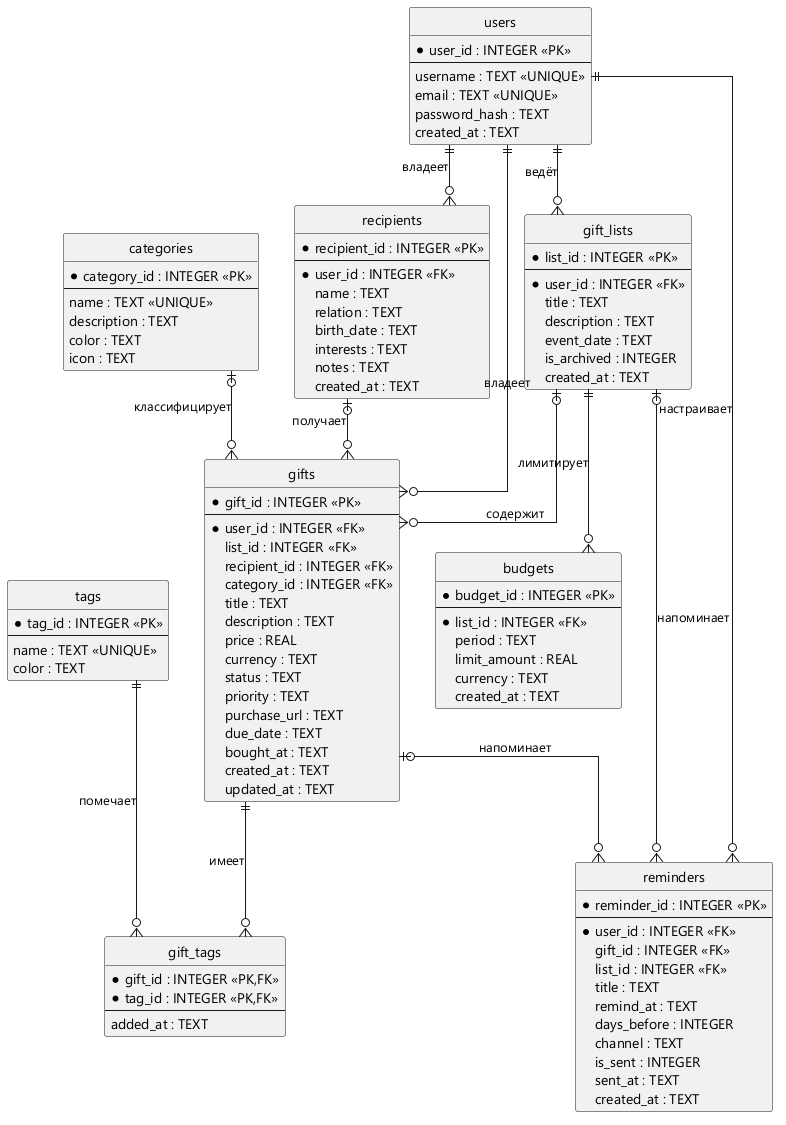

The diagram above was rendered by PlantUML. Its source (embedded in the PNG):
@startuml ER_GiftPlanner
' ER-диаграмма базы данных «Планировщик подарков»
' Схема приведена к 3NF. Полное обоснование — database/normalization.md
' Рендер: plantuml -tpng docs/database/er_diagram.puml

hide circle
skinparam linetype ortho
skinparam shadowing false
skinparam defaultFontName "Segoe UI"
skinparam entity {
  BackgroundColor #FFFFFF
  BorderColor #6B8CB0
  HeaderBackgroundColor #1F3A5F
  HeaderFontColor #FFFFFF
}

entity "users" as users {
  * user_id : INTEGER <<PK>>
  --
  username : TEXT <<UNIQUE>>
  email : TEXT <<UNIQUE>>
  password_hash : TEXT
  created_at : TEXT
}

entity "recipients" as recipients {
  * recipient_id : INTEGER <<PK>>
  --
  * user_id : INTEGER <<FK>>
  name : TEXT
  relation : TEXT
  birth_date : TEXT
  interests : TEXT
  notes : TEXT
  created_at : TEXT
}

entity "gift_lists" as gift_lists {
  * list_id : INTEGER <<PK>>
  --
  * user_id : INTEGER <<FK>>
  title : TEXT
  description : TEXT
  event_date : TEXT
  is_archived : INTEGER
  created_at : TEXT
}

entity "categories" as categories {
  * category_id : INTEGER <<PK>>
  --
  name : TEXT <<UNIQUE>>
  description : TEXT
  color : TEXT
  icon : TEXT
}

entity "tags" as tags {
  * tag_id : INTEGER <<PK>>
  --
  name : TEXT <<UNIQUE>>
  color : TEXT
}

entity "gifts" as gifts {
  * gift_id : INTEGER <<PK>>
  --
  * user_id : INTEGER <<FK>>
  list_id : INTEGER <<FK>>
  recipient_id : INTEGER <<FK>>
  category_id : INTEGER <<FK>>
  title : TEXT
  description : TEXT
  price : REAL
  currency : TEXT
  status : TEXT
  priority : TEXT
  purchase_url : TEXT
  due_date : TEXT
  bought_at : TEXT
  created_at : TEXT
  updated_at : TEXT
}

entity "gift_tags" as gift_tags {
  * gift_id : INTEGER <<PK,FK>>
  * tag_id : INTEGER <<PK,FK>>
  --
  added_at : TEXT
}

entity "budgets" as budgets {
  * budget_id : INTEGER <<PK>>
  --
  * list_id : INTEGER <<FK>>
  period : TEXT
  limit_amount : REAL
  currency : TEXT
  created_at : TEXT
}

entity "reminders" as reminders {
  * reminder_id : INTEGER <<PK>>
  --
  * user_id : INTEGER <<FK>>
  gift_id : INTEGER <<FK>>
  list_id : INTEGER <<FK>>
  title : TEXT
  remind_at : TEXT
  days_before : INTEGER
  channel : TEXT
  is_sent : INTEGER
  sent_at : TEXT
  created_at : TEXT
}

users ||--o{ recipients : владеет
users ||--o{ gift_lists : ведёт
users ||--o{ gifts : владеет
users ||--o{ reminders : настраивает
gift_lists |o--o{ gifts : содержит
recipients |o--o{ gifts : получает
categories |o--o{ gifts : классифицирует
gifts ||--o{ gift_tags : имеет
tags ||--o{ gift_tags : помечает
gift_lists ||--o{ budgets : лимитирует
gifts |o--o{ reminders : напоминает
gift_lists |o--o{ reminders : напоминает

@enduml